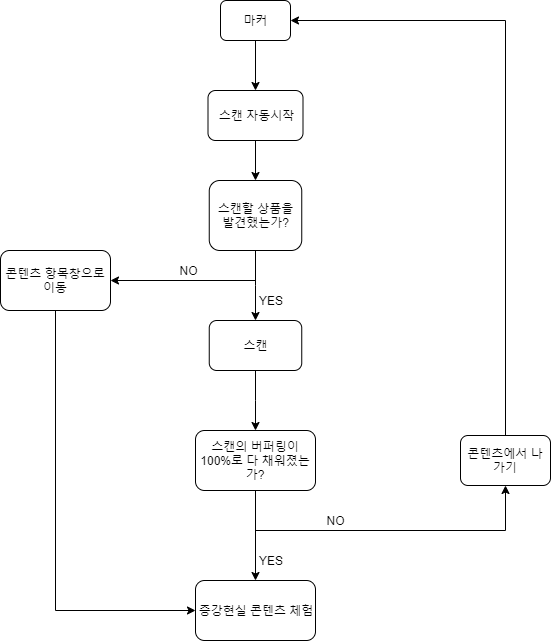

The diagram above was exported from draw.io. Its source (the exported page's mxGraphModel, read from the mxfile embedded in the PNG):
<mxGraphModel dx="782" dy="689" grid="1" gridSize="10" guides="1" tooltips="1" connect="1" arrows="1" fold="1" page="1" pageScale="1" pageWidth="827" pageHeight="1169" math="0" shadow="0">
  <root>
    <mxCell id="0" />
    <mxCell id="1" parent="0" />
    <mxCell id="P0Zr-qYEVEgQo8Evd5QZ-12" style="edgeStyle=orthogonalEdgeStyle;rounded=0;orthogonalLoop=1;jettySize=auto;html=1;exitX=0.5;exitY=1;exitDx=0;exitDy=0;entryX=0.5;entryY=0;entryDx=0;entryDy=0;" edge="1" parent="1" source="P0Zr-qYEVEgQo8Evd5QZ-1" target="P0Zr-qYEVEgQo8Evd5QZ-6">
      <mxGeometry relative="1" as="geometry" />
    </mxCell>
    <mxCell id="P0Zr-qYEVEgQo8Evd5QZ-1" value="마커" style="rounded=1;whiteSpace=wrap;html=1;" vertex="1" parent="1">
      <mxGeometry x="330" y="20" width="70" height="40" as="geometry" />
    </mxCell>
    <mxCell id="P0Zr-qYEVEgQo8Evd5QZ-14" style="edgeStyle=orthogonalEdgeStyle;rounded=0;orthogonalLoop=1;jettySize=auto;html=1;entryX=0.5;entryY=0;entryDx=0;entryDy=0;" edge="1" parent="1" source="P0Zr-qYEVEgQo8Evd5QZ-2" target="P0Zr-qYEVEgQo8Evd5QZ-3">
      <mxGeometry relative="1" as="geometry" />
    </mxCell>
    <mxCell id="P0Zr-qYEVEgQo8Evd5QZ-15" style="edgeStyle=orthogonalEdgeStyle;rounded=0;orthogonalLoop=1;jettySize=auto;html=1;exitX=0.5;exitY=1;exitDx=0;exitDy=0;entryX=1;entryY=0.5;entryDx=0;entryDy=0;" edge="1" parent="1" source="P0Zr-qYEVEgQo8Evd5QZ-2" target="P0Zr-qYEVEgQo8Evd5QZ-7">
      <mxGeometry relative="1" as="geometry">
        <Array as="points">
          <mxPoint x="365" y="300" />
        </Array>
      </mxGeometry>
    </mxCell>
    <mxCell id="P0Zr-qYEVEgQo8Evd5QZ-2" value="스캔할 상품을 발견했는가?" style="rounded=1;whiteSpace=wrap;html=1;" vertex="1" parent="1">
      <mxGeometry x="318.75" y="200" width="92.5" height="70" as="geometry" />
    </mxCell>
    <mxCell id="P0Zr-qYEVEgQo8Evd5QZ-18" style="edgeStyle=orthogonalEdgeStyle;rounded=0;orthogonalLoop=1;jettySize=auto;html=1;" edge="1" parent="1" source="P0Zr-qYEVEgQo8Evd5QZ-3" target="P0Zr-qYEVEgQo8Evd5QZ-9">
      <mxGeometry relative="1" as="geometry" />
    </mxCell>
    <mxCell id="P0Zr-qYEVEgQo8Evd5QZ-3" value="스캔" style="rounded=1;whiteSpace=wrap;html=1;" vertex="1" parent="1">
      <mxGeometry x="318.75" y="340" width="92.5" height="50" as="geometry" />
    </mxCell>
    <mxCell id="P0Zr-qYEVEgQo8Evd5QZ-13" style="edgeStyle=orthogonalEdgeStyle;rounded=0;orthogonalLoop=1;jettySize=auto;html=1;entryX=0.5;entryY=0;entryDx=0;entryDy=0;" edge="1" parent="1" source="P0Zr-qYEVEgQo8Evd5QZ-6" target="P0Zr-qYEVEgQo8Evd5QZ-2">
      <mxGeometry relative="1" as="geometry" />
    </mxCell>
    <mxCell id="P0Zr-qYEVEgQo8Evd5QZ-6" value="스캔 자동시작" style="rounded=1;whiteSpace=wrap;html=1;" vertex="1" parent="1">
      <mxGeometry x="317.5" y="110" width="95" height="50" as="geometry" />
    </mxCell>
    <mxCell id="P0Zr-qYEVEgQo8Evd5QZ-22" style="edgeStyle=orthogonalEdgeStyle;rounded=0;orthogonalLoop=1;jettySize=auto;html=1;entryX=0;entryY=0.5;entryDx=0;entryDy=0;" edge="1" parent="1" source="P0Zr-qYEVEgQo8Evd5QZ-7" target="P0Zr-qYEVEgQo8Evd5QZ-10">
      <mxGeometry relative="1" as="geometry">
        <Array as="points">
          <mxPoint x="165" y="630" />
        </Array>
      </mxGeometry>
    </mxCell>
    <mxCell id="P0Zr-qYEVEgQo8Evd5QZ-7" value="콘텐츠 항목창으로 이동" style="rounded=1;whiteSpace=wrap;html=1;" vertex="1" parent="1">
      <mxGeometry x="110" y="270" width="110" height="60" as="geometry" />
    </mxCell>
    <mxCell id="P0Zr-qYEVEgQo8Evd5QZ-21" style="edgeStyle=orthogonalEdgeStyle;rounded=0;orthogonalLoop=1;jettySize=auto;html=1;entryX=1;entryY=0.5;entryDx=0;entryDy=0;" edge="1" parent="1" source="P0Zr-qYEVEgQo8Evd5QZ-8" target="P0Zr-qYEVEgQo8Evd5QZ-1">
      <mxGeometry relative="1" as="geometry">
        <Array as="points">
          <mxPoint x="615" y="40" />
        </Array>
      </mxGeometry>
    </mxCell>
    <mxCell id="P0Zr-qYEVEgQo8Evd5QZ-8" value="콘텐츠에서 나가기" style="rounded=1;whiteSpace=wrap;html=1;" vertex="1" parent="1">
      <mxGeometry x="570" y="455" width="90" height="50" as="geometry" />
    </mxCell>
    <mxCell id="P0Zr-qYEVEgQo8Evd5QZ-19" style="edgeStyle=orthogonalEdgeStyle;rounded=0;orthogonalLoop=1;jettySize=auto;html=1;" edge="1" parent="1" source="P0Zr-qYEVEgQo8Evd5QZ-9" target="P0Zr-qYEVEgQo8Evd5QZ-10">
      <mxGeometry relative="1" as="geometry" />
    </mxCell>
    <mxCell id="P0Zr-qYEVEgQo8Evd5QZ-20" style="edgeStyle=orthogonalEdgeStyle;rounded=0;orthogonalLoop=1;jettySize=auto;html=1;entryX=0.5;entryY=1;entryDx=0;entryDy=0;" edge="1" parent="1" source="P0Zr-qYEVEgQo8Evd5QZ-9" target="P0Zr-qYEVEgQo8Evd5QZ-8">
      <mxGeometry relative="1" as="geometry">
        <Array as="points">
          <mxPoint x="365" y="550" />
          <mxPoint x="615" y="550" />
        </Array>
      </mxGeometry>
    </mxCell>
    <mxCell id="P0Zr-qYEVEgQo8Evd5QZ-9" value="스캔의 버퍼링이 100%로 다 채워졌는가?" style="rounded=1;whiteSpace=wrap;html=1;" vertex="1" parent="1">
      <mxGeometry x="305" y="450" width="120" height="60" as="geometry" />
    </mxCell>
    <mxCell id="P0Zr-qYEVEgQo8Evd5QZ-10" value="증강현실 콘텐츠 체험" style="rounded=1;whiteSpace=wrap;html=1;" vertex="1" parent="1">
      <mxGeometry x="305" y="600" width="120" height="60" as="geometry" />
    </mxCell>
    <mxCell id="P0Zr-qYEVEgQo8Evd5QZ-23" value="YES" style="text;html=1;strokeColor=none;fillColor=none;align=center;verticalAlign=middle;whiteSpace=wrap;rounded=0;" vertex="1" parent="1">
      <mxGeometry x="360" y="310" width="40" height="20" as="geometry" />
    </mxCell>
    <mxCell id="P0Zr-qYEVEgQo8Evd5QZ-24" value="NO" style="text;html=1;strokeColor=none;fillColor=none;align=center;verticalAlign=middle;whiteSpace=wrap;rounded=0;" vertex="1" parent="1">
      <mxGeometry x="277.5" y="280" width="40" height="20" as="geometry" />
    </mxCell>
    <mxCell id="P0Zr-qYEVEgQo8Evd5QZ-25" value="NO" style="text;html=1;strokeColor=none;fillColor=none;align=center;verticalAlign=middle;whiteSpace=wrap;rounded=0;" vertex="1" parent="1">
      <mxGeometry x="425" y="530" width="40" height="20" as="geometry" />
    </mxCell>
    <mxCell id="P0Zr-qYEVEgQo8Evd5QZ-26" value="YES" style="text;html=1;strokeColor=none;fillColor=none;align=center;verticalAlign=middle;whiteSpace=wrap;rounded=0;" vertex="1" parent="1">
      <mxGeometry x="360" y="570" width="40" height="20" as="geometry" />
    </mxCell>
  </root>
</mxGraphModel>